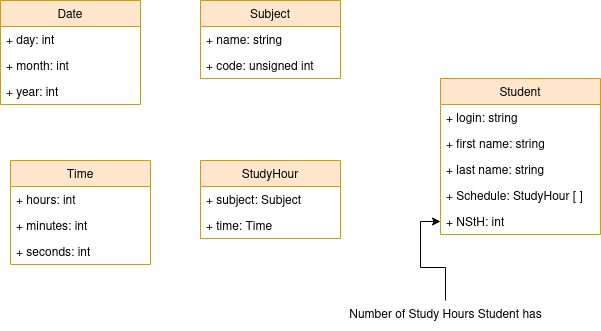

The diagram above was exported from draw.io. Its source (the exported page's mxGraphModel, read from the mxfile embedded in the PNG):
<mxGraphModel dx="569" dy="284" grid="1" gridSize="10" guides="1" tooltips="1" connect="1" arrows="1" fold="1" page="1" pageScale="1" pageWidth="850" pageHeight="1100" math="0" shadow="0">
  <root>
    <mxCell id="0" />
    <mxCell id="1" parent="0" />
    <mxCell id="Qm-jC9xtMFt2Q9KUEN7E-1" value="Date" style="swimlane;fontStyle=0;childLayout=stackLayout;horizontal=1;startSize=26;fillColor=#ffe6cc;horizontalStack=0;resizeParent=1;resizeParentMax=0;resizeLast=0;collapsible=1;marginBottom=0;strokeColor=#d79b00;" parent="1" vertex="1">
      <mxGeometry y="40" width="140" height="104" as="geometry" />
    </mxCell>
    <mxCell id="Qm-jC9xtMFt2Q9KUEN7E-2" value="+ day: int" style="text;strokeColor=none;fillColor=none;align=left;verticalAlign=top;spacingLeft=4;spacingRight=4;overflow=hidden;rotatable=0;points=[[0,0.5],[1,0.5]];portConstraint=eastwest;" parent="Qm-jC9xtMFt2Q9KUEN7E-1" vertex="1">
      <mxGeometry y="26" width="140" height="26" as="geometry" />
    </mxCell>
    <mxCell id="Qm-jC9xtMFt2Q9KUEN7E-3" value="+ month: int" style="text;strokeColor=none;fillColor=none;align=left;verticalAlign=top;spacingLeft=4;spacingRight=4;overflow=hidden;rotatable=0;points=[[0,0.5],[1,0.5]];portConstraint=eastwest;" parent="Qm-jC9xtMFt2Q9KUEN7E-1" vertex="1">
      <mxGeometry y="52" width="140" height="26" as="geometry" />
    </mxCell>
    <mxCell id="Qm-jC9xtMFt2Q9KUEN7E-4" value="+ year: int" style="text;strokeColor=none;fillColor=none;align=left;verticalAlign=top;spacingLeft=4;spacingRight=4;overflow=hidden;rotatable=0;points=[[0,0.5],[1,0.5]];portConstraint=eastwest;" parent="Qm-jC9xtMFt2Q9KUEN7E-1" vertex="1">
      <mxGeometry y="78" width="140" height="26" as="geometry" />
    </mxCell>
    <mxCell id="Qm-jC9xtMFt2Q9KUEN7E-5" value="Student" style="swimlane;fontStyle=0;childLayout=stackLayout;horizontal=1;startSize=26;fillColor=#ffe6cc;horizontalStack=0;resizeParent=1;resizeParentMax=0;resizeLast=0;collapsible=1;marginBottom=0;strokeColor=#d79b00;" parent="1" vertex="1">
      <mxGeometry x="440" y="118" width="160" height="156" as="geometry" />
    </mxCell>
    <mxCell id="Qm-jC9xtMFt2Q9KUEN7E-6" value="+ login: string" style="text;strokeColor=none;fillColor=none;align=left;verticalAlign=top;spacingLeft=4;spacingRight=4;overflow=hidden;rotatable=0;points=[[0,0.5],[1,0.5]];portConstraint=eastwest;" parent="Qm-jC9xtMFt2Q9KUEN7E-5" vertex="1">
      <mxGeometry y="26" width="160" height="26" as="geometry" />
    </mxCell>
    <mxCell id="Qm-jC9xtMFt2Q9KUEN7E-7" value="+ first name: string" style="text;strokeColor=none;fillColor=none;align=left;verticalAlign=top;spacingLeft=4;spacingRight=4;overflow=hidden;rotatable=0;points=[[0,0.5],[1,0.5]];portConstraint=eastwest;" parent="Qm-jC9xtMFt2Q9KUEN7E-5" vertex="1">
      <mxGeometry y="52" width="160" height="26" as="geometry" />
    </mxCell>
    <mxCell id="Qm-jC9xtMFt2Q9KUEN7E-8" value="+ last name: string" style="text;strokeColor=none;fillColor=none;align=left;verticalAlign=top;spacingLeft=4;spacingRight=4;overflow=hidden;rotatable=0;points=[[0,0.5],[1,0.5]];portConstraint=eastwest;" parent="Qm-jC9xtMFt2Q9KUEN7E-5" vertex="1">
      <mxGeometry y="78" width="160" height="26" as="geometry" />
    </mxCell>
    <mxCell id="Qm-jC9xtMFt2Q9KUEN7E-21" value="+ Schedule: StudyHour [ ]" style="text;strokeColor=none;fillColor=none;align=left;verticalAlign=top;spacingLeft=4;spacingRight=4;overflow=hidden;rotatable=0;points=[[0,0.5],[1,0.5]];portConstraint=eastwest;" parent="Qm-jC9xtMFt2Q9KUEN7E-5" vertex="1">
      <mxGeometry y="104" width="160" height="26" as="geometry" />
    </mxCell>
    <mxCell id="k2fHjbNUoyeymB1Im-Il-1" value="+ NStH: int" style="text;strokeColor=none;fillColor=none;align=left;verticalAlign=top;spacingLeft=4;spacingRight=4;overflow=hidden;rotatable=0;points=[[0,0.5],[1,0.5]];portConstraint=eastwest;" parent="Qm-jC9xtMFt2Q9KUEN7E-5" vertex="1">
      <mxGeometry y="130" width="160" height="26" as="geometry" />
    </mxCell>
    <mxCell id="Qm-jC9xtMFt2Q9KUEN7E-9" value="Subject" style="swimlane;fontStyle=0;childLayout=stackLayout;horizontal=1;startSize=26;fillColor=#ffe6cc;horizontalStack=0;resizeParent=1;resizeParentMax=0;resizeLast=0;collapsible=1;marginBottom=0;strokeColor=#d79b00;" parent="1" vertex="1">
      <mxGeometry x="200" y="40" width="140" height="78" as="geometry" />
    </mxCell>
    <mxCell id="Qm-jC9xtMFt2Q9KUEN7E-10" value="+ name: string" style="text;strokeColor=none;fillColor=none;align=left;verticalAlign=top;spacingLeft=4;spacingRight=4;overflow=hidden;rotatable=0;points=[[0,0.5],[1,0.5]];portConstraint=eastwest;" parent="Qm-jC9xtMFt2Q9KUEN7E-9" vertex="1">
      <mxGeometry y="26" width="140" height="26" as="geometry" />
    </mxCell>
    <mxCell id="Qm-jC9xtMFt2Q9KUEN7E-11" value="+ code: unsigned int" style="text;strokeColor=none;fillColor=none;align=left;verticalAlign=top;spacingLeft=4;spacingRight=4;overflow=hidden;rotatable=0;points=[[0,0.5],[1,0.5]];portConstraint=eastwest;" parent="Qm-jC9xtMFt2Q9KUEN7E-9" vertex="1">
      <mxGeometry y="52" width="140" height="26" as="geometry" />
    </mxCell>
    <mxCell id="Qm-jC9xtMFt2Q9KUEN7E-13" value="StudyHour" style="swimlane;fontStyle=0;childLayout=stackLayout;horizontal=1;startSize=26;fillColor=#ffe6cc;horizontalStack=0;resizeParent=1;resizeParentMax=0;resizeLast=0;collapsible=1;marginBottom=0;strokeColor=#d79b00;" parent="1" vertex="1">
      <mxGeometry x="200" y="200" width="140" height="78" as="geometry" />
    </mxCell>
    <mxCell id="Qm-jC9xtMFt2Q9KUEN7E-14" value="+ subject: Subject" style="text;strokeColor=none;fillColor=none;align=left;verticalAlign=top;spacingLeft=4;spacingRight=4;overflow=hidden;rotatable=0;points=[[0,0.5],[1,0.5]];portConstraint=eastwest;" parent="Qm-jC9xtMFt2Q9KUEN7E-13" vertex="1">
      <mxGeometry y="26" width="140" height="26" as="geometry" />
    </mxCell>
    <mxCell id="Qm-jC9xtMFt2Q9KUEN7E-16" value="+ time: Time" style="text;strokeColor=none;fillColor=none;align=left;verticalAlign=top;spacingLeft=4;spacingRight=4;overflow=hidden;rotatable=0;points=[[0,0.5],[1,0.5]];portConstraint=eastwest;" parent="Qm-jC9xtMFt2Q9KUEN7E-13" vertex="1">
      <mxGeometry y="52" width="140" height="26" as="geometry" />
    </mxCell>
    <mxCell id="Qm-jC9xtMFt2Q9KUEN7E-17" value="Time" style="swimlane;fontStyle=0;childLayout=stackLayout;horizontal=1;startSize=26;fillColor=#ffe6cc;horizontalStack=0;resizeParent=1;resizeParentMax=0;resizeLast=0;collapsible=1;marginBottom=0;strokeColor=#d79b00;" parent="1" vertex="1">
      <mxGeometry x="10" y="200" width="140" height="104" as="geometry" />
    </mxCell>
    <mxCell id="Qm-jC9xtMFt2Q9KUEN7E-18" value="+ hours: int" style="text;strokeColor=none;fillColor=none;align=left;verticalAlign=top;spacingLeft=4;spacingRight=4;overflow=hidden;rotatable=0;points=[[0,0.5],[1,0.5]];portConstraint=eastwest;" parent="Qm-jC9xtMFt2Q9KUEN7E-17" vertex="1">
      <mxGeometry y="26" width="140" height="26" as="geometry" />
    </mxCell>
    <mxCell id="Qm-jC9xtMFt2Q9KUEN7E-19" value="+ minutes: int" style="text;strokeColor=none;fillColor=none;align=left;verticalAlign=top;spacingLeft=4;spacingRight=4;overflow=hidden;rotatable=0;points=[[0,0.5],[1,0.5]];portConstraint=eastwest;" parent="Qm-jC9xtMFt2Q9KUEN7E-17" vertex="1">
      <mxGeometry y="52" width="140" height="26" as="geometry" />
    </mxCell>
    <mxCell id="Qm-jC9xtMFt2Q9KUEN7E-20" value="+ seconds: int" style="text;strokeColor=none;fillColor=none;align=left;verticalAlign=top;spacingLeft=4;spacingRight=4;overflow=hidden;rotatable=0;points=[[0,0.5],[1,0.5]];portConstraint=eastwest;" parent="Qm-jC9xtMFt2Q9KUEN7E-17" vertex="1">
      <mxGeometry y="78" width="140" height="26" as="geometry" />
    </mxCell>
    <mxCell id="k2fHjbNUoyeymB1Im-Il-3" value="" style="edgeStyle=orthogonalEdgeStyle;rounded=0;orthogonalLoop=1;jettySize=auto;html=1;" parent="1" source="k2fHjbNUoyeymB1Im-Il-2" target="k2fHjbNUoyeymB1Im-Il-1" edge="1">
      <mxGeometry relative="1" as="geometry" />
    </mxCell>
    <mxCell id="k2fHjbNUoyeymB1Im-Il-2" value="&lt;div&gt;Number of Study Hours Student has&lt;/div&gt;" style="text;html=1;align=center;verticalAlign=middle;resizable=0;points=[];autosize=1;strokeColor=none;fillColor=none;" parent="1" vertex="1">
      <mxGeometry x="335" y="340" width="220" height="30" as="geometry" />
    </mxCell>
  </root>
</mxGraphModel>